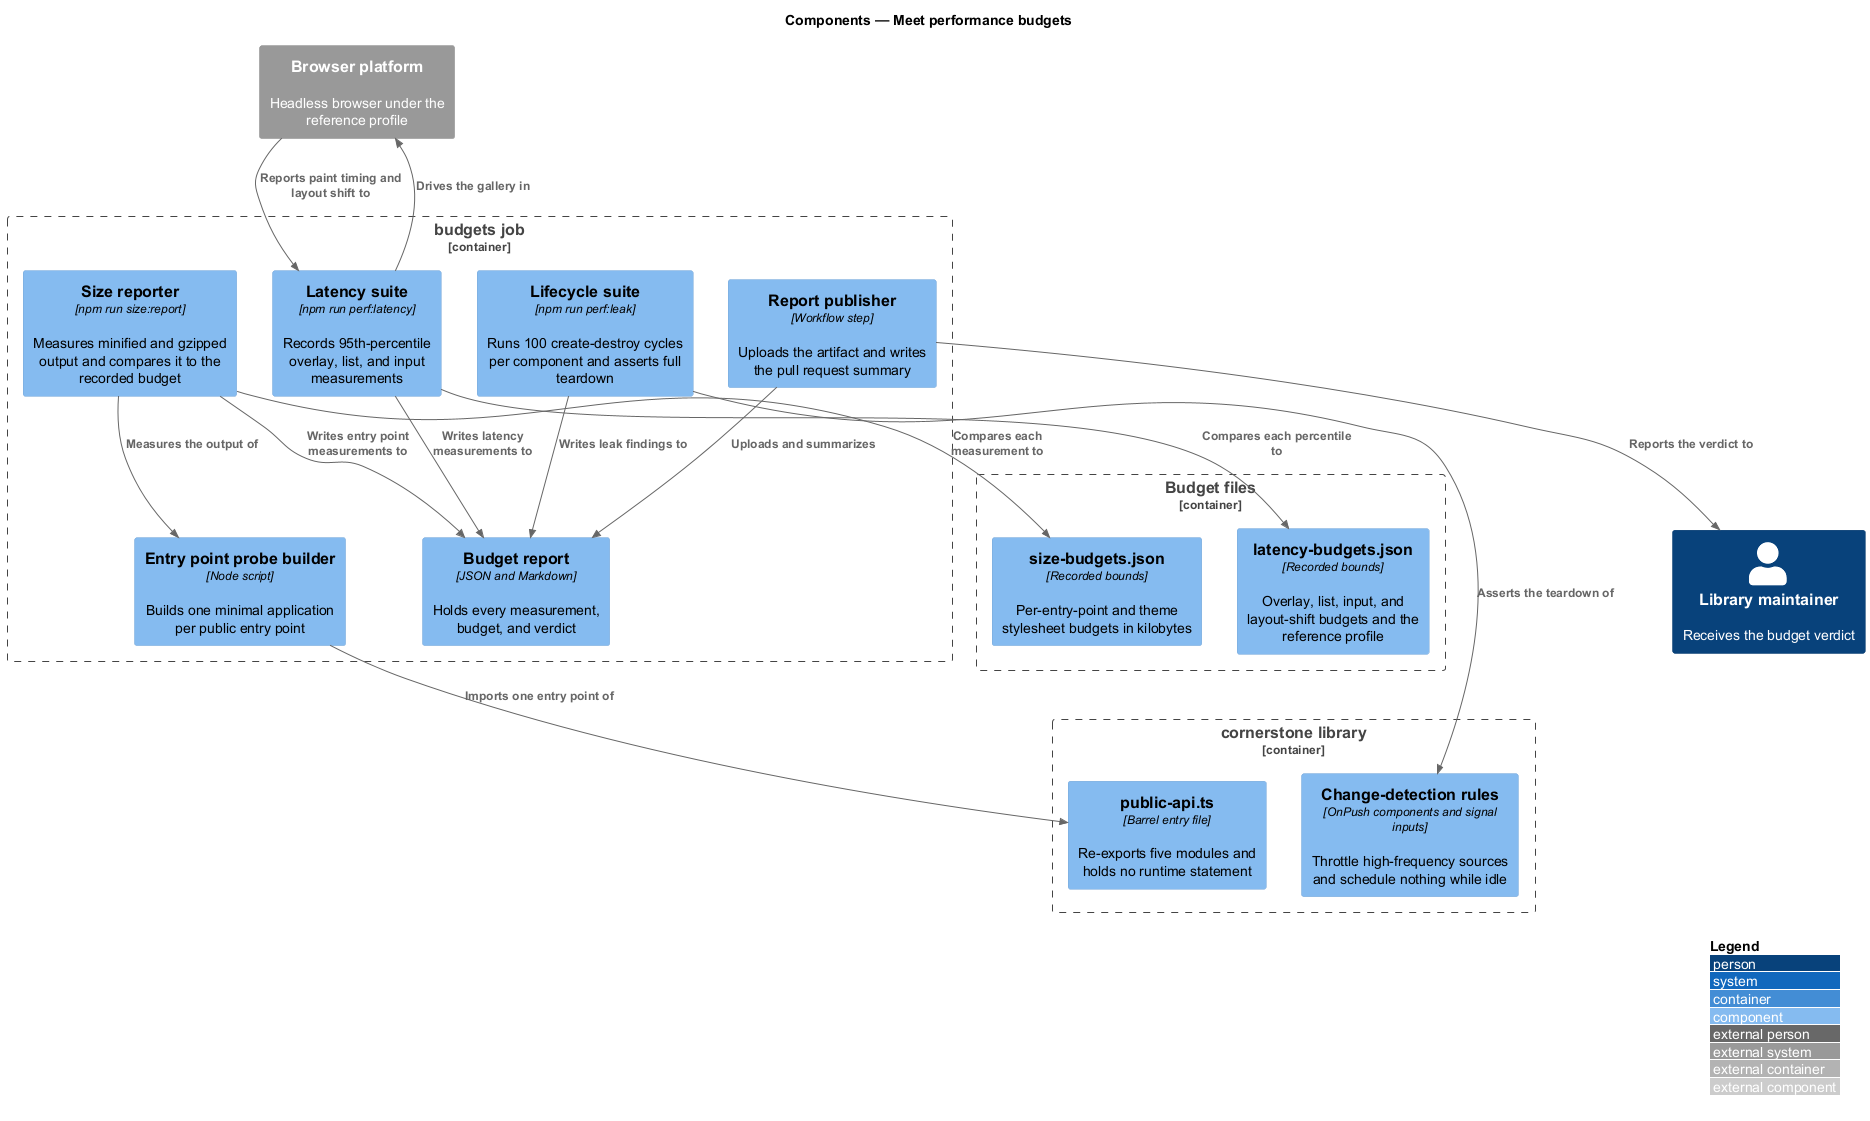

The diagram above was rendered by PlantUML. Its source (embedded in the PNG):
@startuml
!include <C4/C4_Component>
LAYOUT_WITH_LEGEND()
title Components — Meet performance budgets

Person(maintainer, "Library maintainer", "Receives the budget verdict")

Container_Boundary(job, "budgets job") {
  Component(probe, "Entry point probe builder", "Node script", "Builds one minimal application per public entry point")
  Component(sizer, "Size reporter", "npm run size:report", "Measures minified and gzipped output and compares it to the recorded budget")
  Component(latency, "Latency suite", "npm run perf:latency", "Records 95th-percentile overlay, list, and input measurements")
  Component(leak, "Lifecycle suite", "npm run perf:leak", "Runs 100 create-destroy cycles per component and asserts full teardown")
  Component(report, "Budget report", "JSON and Markdown", "Holds every measurement, budget, and verdict")
  Component(publisher, "Report publisher", "Workflow step", "Uploads the artifact and writes the pull request summary")
}

Container_Boundary(budgets, "Budget files") {
  Component(sizeb, "size-budgets.json", "Recorded bounds", "Per-entry-point and theme stylesheet budgets in kilobytes")
  Component(latb, "latency-budgets.json", "Recorded bounds", "Overlay, list, input, and layout-shift budgets and the reference profile")
}

Container_Boundary(lib, "cornerstone library") {
  Component(api, "public-api.ts", "Barrel entry file", "Re-exports five modules and holds no runtime statement")
  Component(cd, "Change-detection rules", "OnPush components and signal inputs", "Throttle high-frequency sources and schedule nothing while idle")
}

System_Ext(browser, "Browser platform", "Headless browser under the reference profile")

Rel(probe, api, "Imports one entry point of")
Rel(sizer, probe, "Measures the output of")
Rel(sizer, sizeb, "Compares each measurement to")
Rel(latency, latb, "Compares each percentile to")
Rel(latency, browser, "Drives the gallery in")
Rel(leak, cd, "Asserts the teardown of")
Rel(browser, latency, "Reports paint timing and layout shift to")
Rel(sizer, report, "Writes entry point measurements to")
Rel(latency, report, "Writes latency measurements to")
Rel(leak, report, "Writes leak findings to")
Rel(publisher, report, "Uploads and summarizes")
Rel(publisher, maintainer, "Reports the verdict to")
@enduml